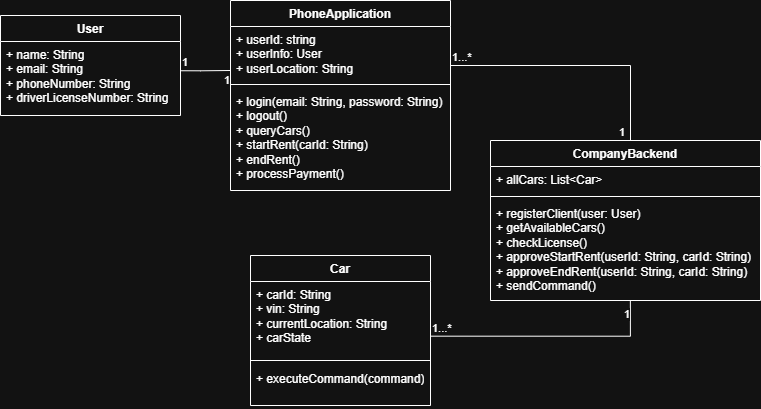

The diagram above was exported from draw.io. Its source (the exported page's mxGraphModel, read from the mxfile embedded in the PNG):
<mxGraphModel dx="1006" dy="617" grid="1" gridSize="10" guides="1" tooltips="1" connect="1" arrows="1" fold="1" page="1" pageScale="1" pageWidth="850" pageHeight="1100" math="0" shadow="0">
  <root>
    <mxCell id="0" />
    <mxCell id="1" parent="0" />
    <mxCell id="wcCwQAQevbnlKQLEhMay-1" value="User" style="swimlane;fontStyle=1;align=center;verticalAlign=top;childLayout=stackLayout;horizontal=1;startSize=26;horizontalStack=0;resizeParent=1;resizeParentMax=0;resizeLast=0;collapsible=1;marginBottom=0;whiteSpace=wrap;html=1;" parent="1" vertex="1">
      <mxGeometry x="50" y="220" width="180" height="100" as="geometry" />
    </mxCell>
    <mxCell id="wcCwQAQevbnlKQLEhMay-2" value="+ name: String&lt;div&gt;+ email: String&lt;br&gt;&lt;div&gt;+ phoneNumber: String&lt;/div&gt;&lt;div&gt;+ driverLicenseNumber: String&lt;/div&gt;&lt;/div&gt;" style="text;strokeColor=none;fillColor=none;align=left;verticalAlign=top;spacingLeft=4;spacingRight=4;overflow=hidden;rotatable=0;points=[[0,0.5],[1,0.5]];portConstraint=eastwest;whiteSpace=wrap;html=1;" parent="wcCwQAQevbnlKQLEhMay-1" vertex="1">
      <mxGeometry y="26" width="180" height="74" as="geometry" />
    </mxCell>
    <mxCell id="wcCwQAQevbnlKQLEhMay-5" value="Phone&lt;span style=&quot;background-color: transparent; color: light-dark(rgb(0, 0, 0), rgb(255, 255, 255));&quot;&gt;Application&lt;/span&gt;" style="swimlane;fontStyle=1;align=center;verticalAlign=top;childLayout=stackLayout;horizontal=1;startSize=26;horizontalStack=0;resizeParent=1;resizeParentMax=0;resizeLast=0;collapsible=1;marginBottom=0;whiteSpace=wrap;html=1;" parent="1" vertex="1">
      <mxGeometry x="280" y="205" width="220" height="190" as="geometry" />
    </mxCell>
    <mxCell id="wcCwQAQevbnlKQLEhMay-6" value="+ userId: string&lt;div&gt;+ userInfo: User&lt;/div&gt;&lt;div&gt;+ userLocation: String&lt;/div&gt;" style="text;strokeColor=none;fillColor=none;align=left;verticalAlign=top;spacingLeft=4;spacingRight=4;overflow=hidden;rotatable=0;points=[[0,0.5],[1,0.5]];portConstraint=eastwest;whiteSpace=wrap;html=1;" parent="wcCwQAQevbnlKQLEhMay-5" vertex="1">
      <mxGeometry y="26" width="220" height="54" as="geometry" />
    </mxCell>
    <mxCell id="wcCwQAQevbnlKQLEhMay-7" value="" style="line;strokeWidth=1;fillColor=none;align=left;verticalAlign=middle;spacingTop=-1;spacingLeft=3;spacingRight=3;rotatable=0;labelPosition=right;points=[];portConstraint=eastwest;strokeColor=inherit;" parent="wcCwQAQevbnlKQLEhMay-5" vertex="1">
      <mxGeometry y="80" width="220" height="8" as="geometry" />
    </mxCell>
    <mxCell id="wcCwQAQevbnlKQLEhMay-8" value="+ login(email: String, password: String)&amp;nbsp;&lt;div&gt;+ logout()&lt;/div&gt;&lt;div&gt;+ queryCars()&lt;/div&gt;&lt;div&gt;+ startRent(carId: String)&lt;/div&gt;&lt;div&gt;+ endRent()&lt;/div&gt;&lt;div&gt;+ processPayment()&lt;/div&gt;" style="text;strokeColor=none;fillColor=none;align=left;verticalAlign=top;spacingLeft=4;spacingRight=4;overflow=hidden;rotatable=0;points=[[0,0.5],[1,0.5]];portConstraint=eastwest;whiteSpace=wrap;html=1;" parent="wcCwQAQevbnlKQLEhMay-5" vertex="1">
      <mxGeometry y="88" width="220" height="102" as="geometry" />
    </mxCell>
    <mxCell id="wcCwQAQevbnlKQLEhMay-9" value="CompanyBackend" style="swimlane;fontStyle=1;align=center;verticalAlign=top;childLayout=stackLayout;horizontal=1;startSize=26;horizontalStack=0;resizeParent=1;resizeParentMax=0;resizeLast=0;collapsible=1;marginBottom=0;whiteSpace=wrap;html=1;" parent="1" vertex="1">
      <mxGeometry x="540" y="345" width="270" height="160" as="geometry" />
    </mxCell>
    <mxCell id="wcCwQAQevbnlKQLEhMay-10" value="+ allCars: List&amp;lt;Car&amp;gt;" style="text;strokeColor=none;fillColor=none;align=left;verticalAlign=top;spacingLeft=4;spacingRight=4;overflow=hidden;rotatable=0;points=[[0,0.5],[1,0.5]];portConstraint=eastwest;whiteSpace=wrap;html=1;" parent="wcCwQAQevbnlKQLEhMay-9" vertex="1">
      <mxGeometry y="26" width="270" height="26" as="geometry" />
    </mxCell>
    <mxCell id="wcCwQAQevbnlKQLEhMay-11" value="" style="line;strokeWidth=1;fillColor=none;align=left;verticalAlign=middle;spacingTop=-1;spacingLeft=3;spacingRight=3;rotatable=0;labelPosition=right;points=[];portConstraint=eastwest;strokeColor=inherit;" parent="wcCwQAQevbnlKQLEhMay-9" vertex="1">
      <mxGeometry y="52" width="270" height="8" as="geometry" />
    </mxCell>
    <mxCell id="wcCwQAQevbnlKQLEhMay-12" value="+ registerClient(user: User)&lt;div&gt;+ getAvailableCars()&lt;/div&gt;&lt;div&gt;+ checkLicense()&lt;/div&gt;&lt;div&gt;+ approveStartRent(userId: String, carId: String)&lt;/div&gt;&lt;div&gt;+ approveEndRent(userId: String, carId: String)&lt;/div&gt;&lt;div&gt;+ sendCommand()&lt;/div&gt;" style="text;strokeColor=none;fillColor=none;align=left;verticalAlign=top;spacingLeft=4;spacingRight=4;overflow=hidden;rotatable=0;points=[[0,0.5],[1,0.5]];portConstraint=eastwest;whiteSpace=wrap;html=1;" parent="wcCwQAQevbnlKQLEhMay-9" vertex="1">
      <mxGeometry y="60" width="270" height="100" as="geometry" />
    </mxCell>
    <mxCell id="wcCwQAQevbnlKQLEhMay-13" value="Car" style="swimlane;fontStyle=1;align=center;verticalAlign=top;childLayout=stackLayout;horizontal=1;startSize=26;horizontalStack=0;resizeParent=1;resizeParentMax=0;resizeLast=0;collapsible=1;marginBottom=0;whiteSpace=wrap;html=1;" parent="1" vertex="1">
      <mxGeometry x="300" y="460" width="180" height="150" as="geometry" />
    </mxCell>
    <mxCell id="wcCwQAQevbnlKQLEhMay-14" value="+ carId: String&lt;div&gt;+ vin: String&lt;/div&gt;&lt;div&gt;+ currentLocation: String&lt;/div&gt;&lt;div&gt;+ carState&lt;/div&gt;&lt;div&gt;&lt;br&gt;&lt;/div&gt;" style="text;strokeColor=none;fillColor=none;align=left;verticalAlign=top;spacingLeft=4;spacingRight=4;overflow=hidden;rotatable=0;points=[[0,0.5],[1,0.5]];portConstraint=eastwest;whiteSpace=wrap;html=1;" parent="wcCwQAQevbnlKQLEhMay-13" vertex="1">
      <mxGeometry y="26" width="180" height="74" as="geometry" />
    </mxCell>
    <mxCell id="wcCwQAQevbnlKQLEhMay-15" value="" style="line;strokeWidth=1;fillColor=none;align=left;verticalAlign=middle;spacingTop=-1;spacingLeft=3;spacingRight=3;rotatable=0;labelPosition=right;points=[];portConstraint=eastwest;strokeColor=inherit;" parent="wcCwQAQevbnlKQLEhMay-13" vertex="1">
      <mxGeometry y="100" width="180" height="10" as="geometry" />
    </mxCell>
    <mxCell id="wcCwQAQevbnlKQLEhMay-16" value="+ executeCommand(command)" style="text;strokeColor=none;fillColor=none;align=left;verticalAlign=top;spacingLeft=4;spacingRight=4;overflow=hidden;rotatable=0;points=[[0,0.5],[1,0.5]];portConstraint=eastwest;whiteSpace=wrap;html=1;" parent="wcCwQAQevbnlKQLEhMay-13" vertex="1">
      <mxGeometry y="110" width="180" height="40" as="geometry" />
    </mxCell>
    <mxCell id="wcCwQAQevbnlKQLEhMay-22" value="" style="endArrow=none;html=1;edgeStyle=orthogonalEdgeStyle;rounded=0;entryX=0;entryY=0.097;entryDx=0;entryDy=0;entryPerimeter=0;" parent="1" target="wcCwQAQevbnlKQLEhMay-8" edge="1">
      <mxGeometry relative="1" as="geometry">
        <mxPoint x="230" y="275.25" as="sourcePoint" />
        <mxPoint x="290" y="274.75" as="targetPoint" />
        <Array as="points">
          <mxPoint x="250" y="275" />
          <mxPoint x="280" y="275" />
        </Array>
      </mxGeometry>
    </mxCell>
    <mxCell id="wcCwQAQevbnlKQLEhMay-23" value="1" style="edgeLabel;resizable=0;html=1;align=left;verticalAlign=bottom;" parent="wcCwQAQevbnlKQLEhMay-22" connectable="0" vertex="1">
      <mxGeometry x="-1" relative="1" as="geometry" />
    </mxCell>
    <mxCell id="wcCwQAQevbnlKQLEhMay-24" value="1" style="edgeLabel;resizable=0;html=1;align=right;verticalAlign=bottom;" parent="wcCwQAQevbnlKQLEhMay-22" connectable="0" vertex="1">
      <mxGeometry x="1" relative="1" as="geometry">
        <mxPoint y="-10" as="offset" />
      </mxGeometry>
    </mxCell>
    <mxCell id="wcCwQAQevbnlKQLEhMay-25" value="" style="endArrow=none;html=1;edgeStyle=orthogonalEdgeStyle;rounded=0;entryX=0.5;entryY=0;entryDx=0;entryDy=0;" parent="1" target="wcCwQAQevbnlKQLEhMay-9" edge="1">
      <mxGeometry relative="1" as="geometry">
        <mxPoint x="500" y="270" as="sourcePoint" />
        <mxPoint x="610" y="212.5" as="targetPoint" />
        <Array as="points">
          <mxPoint x="680" y="270" />
          <mxPoint x="680" y="345" />
        </Array>
      </mxGeometry>
    </mxCell>
    <mxCell id="wcCwQAQevbnlKQLEhMay-26" value="1...*" style="edgeLabel;resizable=0;html=1;align=left;verticalAlign=bottom;" parent="wcCwQAQevbnlKQLEhMay-25" connectable="0" vertex="1">
      <mxGeometry x="-1" relative="1" as="geometry" />
    </mxCell>
    <mxCell id="wcCwQAQevbnlKQLEhMay-27" value="1" style="edgeLabel;resizable=0;html=1;align=right;verticalAlign=bottom;" parent="wcCwQAQevbnlKQLEhMay-25" connectable="0" vertex="1">
      <mxGeometry x="1" relative="1" as="geometry" />
    </mxCell>
    <mxCell id="wcCwQAQevbnlKQLEhMay-30" value="" style="endArrow=none;html=1;edgeStyle=orthogonalEdgeStyle;rounded=0;entryX=0.518;entryY=1.004;entryDx=0;entryDy=0;entryPerimeter=0;" parent="1" target="wcCwQAQevbnlKQLEhMay-12" edge="1">
      <mxGeometry relative="1" as="geometry">
        <mxPoint x="480" y="540.67" as="sourcePoint" />
        <mxPoint x="698.8799999999999" y="539.2800000000001" as="targetPoint" />
        <Array as="points">
          <mxPoint x="680" y="541" />
        </Array>
      </mxGeometry>
    </mxCell>
    <mxCell id="wcCwQAQevbnlKQLEhMay-31" value="1...*" style="edgeLabel;resizable=0;html=1;align=left;verticalAlign=bottom;" parent="wcCwQAQevbnlKQLEhMay-30" connectable="0" vertex="1">
      <mxGeometry x="-1" relative="1" as="geometry" />
    </mxCell>
    <mxCell id="wcCwQAQevbnlKQLEhMay-32" value="1" style="edgeLabel;resizable=0;html=1;align=right;verticalAlign=bottom;" parent="wcCwQAQevbnlKQLEhMay-30" connectable="0" vertex="1">
      <mxGeometry x="1" relative="1" as="geometry">
        <mxPoint y="21" as="offset" />
      </mxGeometry>
    </mxCell>
  </root>
</mxGraphModel>